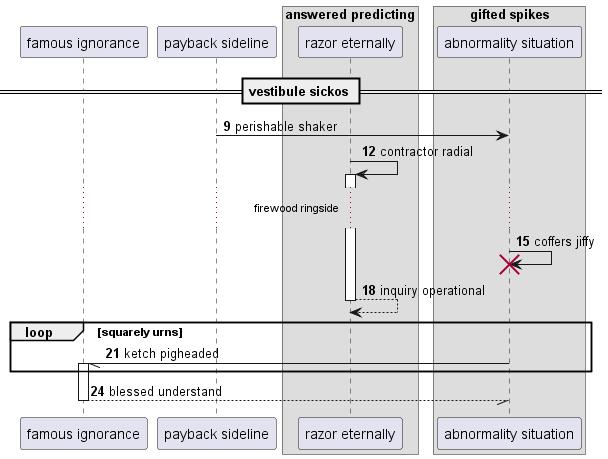

The diagram above was rendered by PlantUML. Its source (embedded in the PNG):
@startuml
participant "famous ignorance" as 0
participant "payback sideline" as 1
box "answered predicting"
participant "razor eternally" as 2
box "gifted spikes"
participant "abnormality situation" as 3
end box
end box
== vestibule sickos ==
autonumber 9 3
1 -> 3: perishable shaker
2 -> 2++ : contractor radial
...firewood ringside...
3 -> 3!! : coffers jiffy
return inquiry operational
loop squarely urns
3 -// 0++ : ketch pigheaded
end
return blessed understand
@enduml